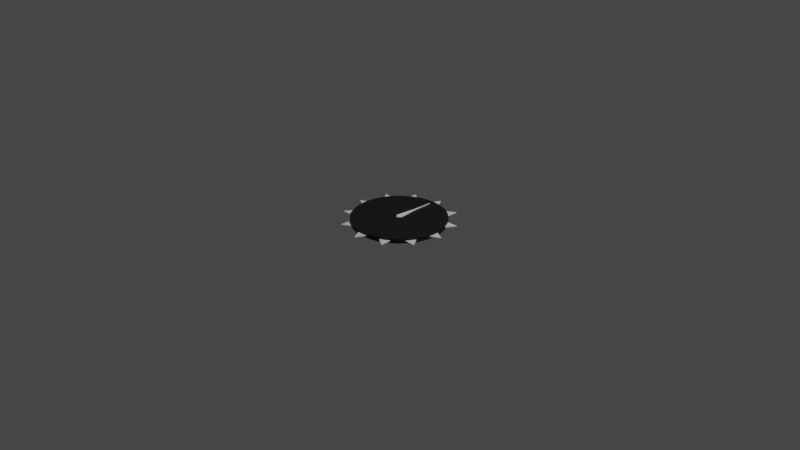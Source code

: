 # Source: clock.blend  (saved by Blender 2.80.75; exported with 4.5.12 LTS)
import bpy
from mathutils import Matrix  # noqa: F401  (used for matrix-valued properties, if any)

bpy.ops.wm.read_factory_settings(use_empty=True)
scene = bpy.context.scene
scene.name = 'Scene'

# ---- collections
col_collection = bpy.data.collections.new('Collection'); scene.collection.children.link(col_collection)

# ---- materials (node trees are filled in below, after node groups)
mat_back = bpy.data.materials.new('Back')
mat_back.use_transparent_shadow = False
mat_accent = bpy.data.materials.new('Accent')
mat_accent.use_transparent_shadow = False

# ---- material node trees
mat_back.use_nodes = True; mat_back.node_tree.nodes.clear()
_N = mat_back.node_tree.nodes; _L = mat_back.node_tree.links
n0 = _N.new('ShaderNodeOutputMaterial'); n0.name = 'Material Output'; n0.location = (300, 300)
n1 = _N.new('ShaderNodeBsdfPrincipled'); n1.name = 'Principled BSDF'; n1.location = (10, 300)
n1.distribution = 'GGX'
n1.subsurface_method = 'BURLEY'
n1.inputs[0].default_value = (0.005605, 0.005605, 0.005605, 1.0)
n1.inputs[3].default_value = 1.45
n1.inputs[27].default_value = (0.0, 0.0, 0.0, 1.0)
n1.inputs[28].default_value = 1.0
_L.new(n1.outputs[0], n0.inputs[0])
n0.is_active_output = True
mat_accent.use_nodes = True; mat_accent.node_tree.nodes.clear()
_N = mat_accent.node_tree.nodes; _L = mat_accent.node_tree.links
n0 = _N.new('ShaderNodeOutputMaterial'); n0.name = 'Material Output'; n0.location = (300, 300)
n1 = _N.new('ShaderNodeBsdfPrincipled'); n1.name = 'Principled BSDF'; n1.location = (10, 300)
n1.distribution = 'GGX'
n1.subsurface_method = 'BURLEY'
n1.inputs[3].default_value = 1.45
n1.inputs[27].default_value = (0.0, 0.0, 0.0, 1.0)
n1.inputs[28].default_value = 1.0
_L.new(n1.outputs[0], n0.inputs[0])
n0.is_active_output = True

# ---- world
world_world = bpy.data.worlds.new('World'); scene.world = world_world
world_world.use_nodes = True; world_world.node_tree.nodes.clear()
_N = world_world.node_tree.nodes; _L = world_world.node_tree.links
n0 = _N.new('ShaderNodeOutputWorld'); n0.name = 'World Output'; n0.location = (300, 300)
n1 = _N.new('ShaderNodeBackground'); n1.name = 'Background'; n1.location = (10, 300)
n1.inputs[0].default_value = (0.05088, 0.05088, 0.05088, 1.0)
_L.new(n1.outputs[0], n0.inputs[0])
n0.is_active_output = True
world_world.color = (0.05088, 0.05088, 0.05088)
world_world.use_sun_shadow = False
world_world.sun_shadow_jitter_overblur = 0.0

# ---- cameras
cam_camera = bpy.data.cameras.new('Camera')
cam_camera.clip_end = 100.0
cam_camera.ortho_scale = 7.314

# ---- lights
light_light = bpy.data.lights.new('Light', 'POINT')
light_light.transmission_factor = 0.0
light_light.energy = 1000.0
light_light.shadow_soft_size = 0.1
light_light.shadow_maximum_resolution = 0.006
light_light.use_absolute_resolution = True

# ---- meshes
me_cylinder = bpy.data.meshes.new('Cylinder')
me_cylinder.from_pydata([(0.0, 0.5, -0.025), (0.0, 0.5, 0.025), (0.09755, 0.4904, -0.025), (0.09755, 0.4904, 0.025), (0.1913, 0.4619, -0.025), (0.1913, 0.4619, 0.025), (0.2778, 0.4157, -0.025), (0.2778, 0.4157, 0.025), (0.3536, 0.3536, -0.025), (0.3536, 0.3536, 0.025), (0.4157, 0.2778, -0.025), (0.4157, 0.2778, 0.025), (0.4619, 0.1913, -0.025), (0.4619, 0.1913, 0.025), (0.4904, 0.09755, -0.025), (0.4904, 0.09755, 0.025), (0.5, 3.775e-08, -0.025), (0.5, 3.775e-08, 0.025), (0.4904, -0.09755, -0.025), (0.4904, -0.09755, 0.025), (0.4619, -0.1913, -0.025), (0.4619, -0.1913, 0.025), (0.4157, -0.2778, -0.025), (0.4157, -0.2778, 0.025), (0.3536, -0.3536, -0.025), (0.3536, -0.3536, 0.025), (0.2778, -0.4157, -0.025), (0.2778, -0.4157, 0.025), (0.1913, -0.4619, -0.025), (0.1913, -0.4619, 0.025), (0.09755, -0.4904, -0.025), (0.09755, -0.4904, 0.025), (-1.629e-07, -0.5, -0.025), (-1.629e-07, -0.5, 0.025), (-0.09755, -0.4904, -0.025), (-0.09755, -0.4904, 0.025), (-0.1913, -0.4619, -0.025), (-0.1913, -0.4619, 0.025), (-0.2778, -0.4157, -0.025), (-0.2778, -0.4157, 0.025), (-0.3536, -0.3536, -0.025), (-0.3536, -0.3536, 0.025), (-0.4157, -0.2778, -0.025), (-0.4157, -0.2778, 0.025), (-0.4619, -0.1913, -0.025), (-0.4619, -0.1913, 0.025), (-0.4904, -0.09754, -0.025), (-0.4904, -0.09754, 0.025), (-0.5, 4.828e-07, -0.025), (-0.5, 4.828e-07, 0.025), (-0.4904, 0.09755, -0.025), (-0.4904, 0.09755, 0.025), (-0.4619, 0.1913, -0.025), (-0.4619, 0.1913, 0.025), (-0.4157, 0.2778, -0.025), (-0.4157, 0.2778, 0.025), (-0.3536, 0.3536, -0.025), (-0.3536, 0.3536, 0.025), (-0.2778, 0.4157, -0.025), (-0.2778, 0.4157, 0.025), (-0.1913, 0.4619, -0.025), (-0.1913, 0.4619, 0.025), (-0.09754, 0.4904, -0.025), (-0.09754, 0.4904, 0.025)], [], [(0, 1, 3, 2), (2, 3, 5, 4), (4, 5, 7, 6), (6, 7, 9, 8), (8, 9, 11, 10), (10, 11, 13, 12), (12, 13, 15, 14), (14, 15, 17, 16), (16, 17, 19, 18), (18, 19, 21, 20), (20, 21, 23, 22), (22, 23, 25, 24), (24, 25, 27, 26), (26, 27, 29, 28), (28, 29, 31, 30), (30, 31, 33, 32), (32, 33, 35, 34), (34, 35, 37, 36), (36, 37, 39, 38), (38, 39, 41, 40), (40, 41, 43, 42), (42, 43, 45, 44), (44, 45, 47, 46), (46, 47, 49, 48), (48, 49, 51, 50), (50, 51, 53, 52), (52, 53, 55, 54), (54, 55, 57, 56), (56, 57, 59, 58), (58, 59, 61, 60), (3, 1, 63, 61, 59, 57, 55, 53, 51, 49, 47, 45, 43, 41, 39, 37, 35, 33, 31, 29, 27, 25, 23, 21, 19, 17, 15, 13, 11, 9, 7, 5), (60, 61, 63, 62), (62, 63, 1, 0), (0, 2, 4, 6, 8, 10, 12, 14, 16, 18, 20, 22, 24, 26, 28, 30, 32, 34, 36, 38, 40, 42, 44, 46, 48, 50, 52, 54, 56, 58, 60, 62)])
_uv = me_cylinder.uv_layers.new(name='UVMap')
_uv.uv.foreach_set('vector', [1.0, 0.5, 1.0, 1.0, 0.9688, 1.0, 0.9688, 0.5, 0.9688, 0.5, 0.9688, 1.0, 0.9375, 1.0, 0.9375, 0.5, 0.9375, 0.5, 0.9375, 1.0, 0.9062, 1.0, 0.9062, 0.5, 0.9062, 0.5, 0.9062, 1.0, 0.875, 1.0, 0.875, 0.5, 0.875, 0.5, 0.875, 1.0, 0.8438, 1.0, 0.8438, 0.5, 0.8438, 0.5, 0.8438, 1.0, 0.8125, 1.0, 0.8125, 0.5, 0.8125, 0.5, 0.8125, 1.0, 0.7812, 1.0, 0.7812, 0.5, 0.7812, 0.5, 0.7812, 1.0, 0.75, 1.0, 0.75, 0.5, 0.75, 0.5, 0.75, 1.0, 0.7188, 1.0, 0.7188, 0.5, 0.7188, 0.5, 0.7188, 1.0, 0.6875, 1.0, 0.6875, 0.5, 0.6875, 0.5, 0.6875, 1.0, 0.6562, 1.0, 0.6562, 0.5, 0.6562, 0.5, 0.6562, 1.0, 0.625, 1.0, 0.625, 0.5, 0.625, 0.5, 0.625, 1.0, 0.5938, 1.0, 0.5938, 0.5, 0.5938, 0.5, 0.5938, 1.0, 0.5625, 1.0, 0.5625, 0.5, 0.5625, 0.5, 0.5625, 1.0, 0.5312, 1.0, 0.5312, 0.5, 0.5312, 0.5, 0.5312, 1.0, 0.5, 1.0, 0.5, 0.5, 0.5, 0.5, 0.5, 1.0, 0.4688, 1.0, 0.4688, 0.5, 0.4688, 0.5, 0.4688, 1.0, 0.4375, 1.0, 0.4375, 0.5, 0.4375, 0.5, 0.4375, 1.0, 0.4062, 1.0, 0.4062, 0.5, 0.4062, 0.5, 0.4062, 1.0, 0.375, 1.0, 0.375, 0.5, 0.375, 0.5, 0.375, 1.0, 0.3438, 1.0, 0.3438, 0.5, 0.3438, 0.5, 0.3438, 1.0, 0.3125, 1.0, 0.3125, 0.5, 0.3125, 0.5, 0.3125, 1.0, 0.2812, 1.0, 0.2812, 0.5, 0.2812, 0.5, 0.2812, 1.0, 0.25, 1.0, 0.25, 0.5, 0.25, 0.5, 0.25, 1.0, 0.2188, 1.0, 0.2188, 0.5, 0.2188, 0.5, 0.2188, 1.0, 0.1875, 1.0, 0.1875, 0.5, 0.1875, 0.5, 0.1875, 1.0, 0.1562, 1.0, 0.1562, 0.5, 0.1562, 0.5, 0.1562, 1.0, 0.125, 1.0, 0.125, 0.5, 0.125, 0.5, 0.125, 1.0, 0.09375, 1.0, 0.09375, 0.5, 0.09375, 0.5, 0.09375, 1.0, 0.0625, 1.0, 0.0625, 0.5, 0.2968, 0.4854, 0.25, 0.49, 0.2032, 0.4854, 0.1582, 0.4717, 0.1167, 0.4496, 0.08029, 0.4197, 0.05045, 0.3833, 0.02827, 0.3418, 0.01461, 0.2968, 0.01, 0.25, 0.01461, 0.2032, 0.02827, 0.1582, 0.05045, 0.1167, 0.08029, 0.08029, 0.1167, 0.05045, 0.1582, 0.02827, 0.2032, 0.01461, 0.25, 0.01, 0.2968, 0.01461, 0.3418, 0.02827, 0.3833, 0.05045, 0.4197, 0.08029, 0.4496, 0.1167, 0.4717, 0.1582, 0.4854, 0.2032, 0.49, 0.25, 0.4854, 0.2968, 0.4717, 0.3418, 0.4496, 0.3833, 0.4197, 0.4197, 0.3833, 0.4496, 0.3418, 0.4717, 0.0625, 0.5, 0.0625, 1.0, 0.03125, 1.0, 0.03125, 0.5, 0.03125, 0.5, 0.03125, 1.0, 0.0, 1.0, 0.0, 0.5, 0.75, 0.49, 0.7968, 0.4854, 0.8418, 0.4717, 0.8833, 0.4496, 0.9197, 0.4197, 0.9496, 0.3833, 0.9717, 0.3418, 0.9854, 0.2968, 0.99, 0.25, 0.9854, 0.2032, 0.9717, 0.1582, 0.9496, 0.1167, 0.9197, 0.08029, 0.8833, 0.05045, 0.8418, 0.02827, 0.7968, 0.01461, 0.75, 0.01, 0.7032, 0.01461, 0.6582, 0.02827, 0.6167, 0.05045, 0.5803, 0.08029, 0.5504, 0.1167, 0.5283, 0.1582, 0.5146, 0.2032, 0.51, 0.25, 0.5146, 0.2968, 0.5283, 0.3418, 0.5504, 0.3833, 0.5803, 0.4197, 0.6167, 0.4496, 0.6582, 0.4717, 0.7032, 0.4854])
me_cylinder.materials.append(mat_back)
me_cylinder.use_remesh_preserve_volume = False
me_cylinder.use_remesh_preserve_attributes = False
me_cylinder.use_mirror_vertex_groups = False
me_cylinder.update()
me_cylinder_001 = bpy.data.meshes.new('Cylinder.001')
me_cylinder_001.from_pydata([(0.0, 0.6, -0.005), (0.0, 0.6, 0.005), (0.1069, 0.3991, -0.003443), (0.1069, 0.3991, 0.003443), (0.3, 0.5196, -0.005), (0.3, 0.5196, 0.005), (0.2922, 0.2922, -0.003443), (0.2922, 0.2922, 0.003443), (0.5196, 0.3, -0.005), (0.5196, 0.3, 0.005), (0.3991, 0.1069, -0.003443), (0.3991, 0.1069, 0.003443), (0.6, 4.53e-08, -0.005), (0.6, 4.53e-08, 0.005), (0.3991, -0.1069, -0.003443), (0.3991, -0.1069, 0.003443), (0.5196, -0.3, -0.005), (0.5196, -0.3, 0.005), (0.2922, -0.2922, -0.003443), (0.2922, -0.2922, 0.003443), (0.3, -0.5196, -0.005), (0.3, -0.5196, 0.005), (0.1069, -0.3991, -0.003443), (0.1069, -0.3991, 0.003443), (2.336e-07, -0.6, -0.005), (2.336e-07, -0.6, 0.005), (-0.1069, -0.3991, -0.003443), (-0.1069, -0.3991, 0.003443), (-0.3, -0.5196, -0.005), (-0.3, -0.5196, 0.005), (-0.2922, -0.2922, -0.003443), (-0.2922, -0.2922, 0.003443), (-0.5196, -0.3, -0.005), (-0.5196, -0.3, 0.005), (-0.3991, -0.1069, -0.003443), (-0.3991, -0.1069, 0.003443), (-0.6, -2.789e-07, -0.005), (-0.6, -2.789e-07, 0.005), (-0.3991, 0.1069, -0.003443), (-0.3991, 0.1069, 0.003443), (-0.5196, 0.3, -0.005), (-0.5196, 0.3, 0.005), (-0.2922, 0.2922, -0.003443), (-0.2922, 0.2922, 0.003443), (-0.3, 0.5196, -0.005), (-0.3, 0.5196, 0.005), (-0.1069, 0.3991, -0.003443), (-0.1069, 0.3991, 0.003443)], [], [(0, 1, 3, 2), (2, 3, 5, 4), (4, 5, 7, 6), (6, 7, 9, 8), (8, 9, 11, 10), (10, 11, 13, 12), (12, 13, 15, 14), (14, 15, 17, 16), (16, 17, 19, 18), (18, 19, 21, 20), (20, 21, 23, 22), (22, 23, 25, 24), (24, 25, 27, 26), (26, 27, 29, 28), (28, 29, 31, 30), (30, 31, 33, 32), (32, 33, 35, 34), (34, 35, 37, 36), (36, 37, 39, 38), (38, 39, 41, 40), (40, 41, 43, 42), (42, 43, 45, 44), (3, 1, 47, 45, 43, 41, 39, 37, 35, 33, 31, 29, 27, 25, 23, 21, 19, 17, 15, 13, 11, 9, 7, 5), (44, 45, 47, 46), (46, 47, 1, 0), (0, 2, 4, 6, 8, 10, 12, 14, 16, 18, 20, 22, 24, 26, 28, 30, 32, 34, 36, 38, 40, 42, 44, 46)])
_uv = me_cylinder_001.uv_layers.new(name='UVMap')
_uv.uv.foreach_set('vector', [1.0, 0.5, 1.0, 1.0, 0.9583, 1.0, 0.9583, 0.5, 0.9583, 0.5, 0.9583, 1.0, 0.9167, 1.0, 0.9167, 0.5, 0.9167, 0.5, 0.9167, 1.0, 0.875, 1.0, 0.875, 0.5, 0.875, 0.5, 0.875, 1.0, 0.8333, 1.0, 0.8333, 0.5, 0.8333, 0.5, 0.8333, 1.0, 0.7917, 1.0, 0.7917, 0.5, 0.7917, 0.5, 0.7917, 1.0, 0.75, 1.0, 0.75, 0.5, 0.75, 0.5, 0.75, 1.0, 0.7083, 1.0, 0.7083, 0.5, 0.7083, 0.5, 0.7083, 1.0, 0.6667, 1.0, 0.6667, 0.5, 0.6667, 0.5, 0.6667, 1.0, 0.625, 1.0, 0.625, 0.5, 0.625, 0.5, 0.625, 1.0, 0.5833, 1.0, 0.5833, 0.5, 0.5833, 0.5, 0.5833, 1.0, 0.5417, 1.0, 0.5417, 0.5, 0.5417, 0.5, 0.5417, 1.0, 0.5, 1.0, 0.5, 0.5, 0.5, 0.5, 0.5, 1.0, 0.4583, 1.0, 0.4583, 0.5, 0.4583, 0.5, 0.4583, 1.0, 0.4167, 1.0, 0.4167, 0.5, 0.4167, 0.5, 0.4167, 1.0, 0.375, 1.0, 0.375, 0.5, 0.375, 0.5, 0.375, 1.0, 0.3333, 1.0, 0.3333, 0.5, 0.3333, 0.5, 0.3333, 1.0, 0.2917, 1.0, 0.2917, 0.5, 0.2917, 0.5, 0.2917, 1.0, 0.25, 1.0, 0.25, 0.5, 0.25, 0.5, 0.25, 1.0, 0.2083, 1.0, 0.2083, 0.5, 0.2083, 0.5, 0.2083, 1.0, 0.1667, 1.0, 0.1667, 0.5, 0.1667, 0.5, 0.1667, 1.0, 0.125, 1.0, 0.125, 0.5, 0.125, 0.5, 0.125, 1.0, 0.08333, 1.0, 0.08333, 0.5, 0.3121, 0.4818, 0.25, 0.49, 0.1879, 0.4818, 0.13, 0.4578, 0.08029, 0.4197, 0.04215, 0.37, 0.01818, 0.3121, 0.01, 0.25, 0.01818, 0.1879, 0.04215, 0.13, 0.08029, 0.08029, 0.13, 0.04215, 0.1879, 0.01818, 0.25, 0.01, 0.3121, 0.01818, 0.37, 0.04215, 0.4197, 0.08029, 0.4578, 0.13, 0.4818, 0.1879, 0.49, 0.25, 0.4818, 0.3121, 0.4578, 0.37, 0.4197, 0.4197, 0.37, 0.4578, 0.08333, 0.5, 0.08333, 1.0, 0.04167, 1.0, 0.04167, 0.5, 0.04167, 0.5, 0.04167, 1.0, -1.863e-07, 1.0, -1.863e-07, 0.5, 0.75, 0.49, 0.8121, 0.4818, 0.87, 0.4578, 0.9197, 0.4197, 0.9578, 0.37, 0.9818, 0.3121, 0.99, 0.25, 0.9818, 0.1879, 0.9578, 0.13, 0.9197, 0.08029, 0.87, 0.04215, 0.8121, 0.01818, 0.75, 0.01, 0.6879, 0.01818, 0.63, 0.04215, 0.5803, 0.08029, 0.5422, 0.13, 0.5182, 0.1879, 0.51, 0.25, 0.5182, 0.3121, 0.5422, 0.37, 0.5803, 0.4197, 0.63, 0.4578, 0.6879, 0.4818])
me_cylinder_001.materials.append(mat_accent)
me_cylinder_001.use_remesh_preserve_volume = False
me_cylinder_001.use_remesh_preserve_attributes = False
me_cylinder_001.use_mirror_vertex_groups = False
me_cylinder_001.update()
me_cube_001 = bpy.data.meshes.new('Cube.001')
me_cube_001.from_pydata([(0.0, -0.03536, -0.002342), (0.0, -0.03536, 0.002342), (-0.03536, 0.0, -0.002342), (-0.03536, 0.0, 0.002342), (0.03536, 0.0, -0.002342), (0.03536, 0.0, 0.002342), (0.0, 0.3088, -0.002342), (0.0, 0.3088, 0.002342)], [], [(0, 1, 3, 2), (2, 3, 7, 6), (6, 7, 5, 4), (4, 5, 1, 0), (2, 6, 4, 0), (7, 3, 1, 5)])
_uv = me_cube_001.uv_layers.new(name='UVMap')
_uv.uv.foreach_set('vector', [0.375, 0.0, 0.625, 0.0, 0.625, 0.25, 0.375, 0.25, 0.375, 0.25, 0.625, 0.25, 0.625, 0.5, 0.375, 0.5, 0.375, 0.5, 0.625, 0.5, 0.625, 0.75, 0.375, 0.75, 0.375, 0.75, 0.625, 0.75, 0.625, 1.0, 0.375, 1.0, 0.125, 0.5, 0.375, 0.5, 0.375, 0.75, 0.125, 0.75, 0.625, 0.5, 0.875, 0.5, 0.875, 0.75, 0.625, 0.75])
me_cube_001.use_remesh_preserve_volume = False
me_cube_001.use_remesh_preserve_attributes = False
me_cube_001.use_mirror_vertex_groups = False
me_cube_001.update()
me_cube_002 = bpy.data.meshes.new('Cube.002')
me_cube_002.from_pydata([(0.0, -0.0127, -0.015), (0.0, -0.0127, 0.015), (-0.0127, 0.0, -0.015), (-0.0127, 0.0, 0.015), (0.0127, 0.0, -0.015), (0.0127, 0.0, 0.015), (0.0, 0.4368, -0.015), (0.0, 0.4368, 0.015)], [], [(0, 1, 3, 2), (2, 3, 7, 6), (6, 7, 5, 4), (4, 5, 1, 0), (2, 6, 4, 0), (7, 3, 1, 5)])
_uv = me_cube_002.uv_layers.new(name='UVMap')
_uv.uv.foreach_set('vector', [0.375, 0.0, 0.625, 0.0, 0.625, 0.25, 0.375, 0.25, 0.375, 0.25, 0.625, 0.25, 0.625, 0.5, 0.375, 0.5, 0.375, 0.5, 0.625, 0.5, 0.625, 0.75, 0.375, 0.75, 0.375, 0.75, 0.625, 0.75, 0.625, 1.0, 0.375, 1.0, 0.125, 0.5, 0.375, 0.5, 0.375, 0.75, 0.125, 0.75, 0.625, 0.5, 0.875, 0.5, 0.875, 0.75, 0.625, 0.75])
me_cube_002.use_remesh_preserve_volume = False
me_cube_002.use_remesh_preserve_attributes = False
me_cube_002.use_mirror_vertex_groups = False
me_cube_002.update()

# ---- objects
ob_light = bpy.data.objects.new('Light', light_light)
ob_camera = bpy.data.objects.new('Camera', cam_camera)
ob_clock = bpy.data.objects.new('Clock', me_cylinder)
ob_ticks = bpy.data.objects.new('Ticks', me_cylinder_001)
ob_bighand = bpy.data.objects.new('BigHand', me_cube_001)
ob_littlehand = bpy.data.objects.new('LittleHand', me_cube_002)

# ---- transforms, parenting, visibility, modifiers, constraints
ob_light.location = (4.076, 1.005, 5.904)
ob_light.rotation_euler = (0.6503, 0.05522, 1.866)
ob_light.lock_rotations_4d = False
ob_light.empty_display_type = 'ARROWS'
ob_light.color = (0.0, 0.0, 0.0, 0.0)
ob_light.lineart.crease_threshold = 0.0
ob_camera.location = (7.359, -6.926, 4.958)
ob_camera.rotation_euler = (1.109, 0.0, 0.8149)
ob_camera.lock_rotations_4d = False
ob_camera.empty_display_type = 'ARROWS'
ob_camera.color = (0.0, 0.0, 0.0, 0.0)
ob_camera.display_type = 'WIRE'
ob_camera.lineart.crease_threshold = 0.0
ob_clock.location = (0.0, 0.0, 0.0)
ob_clock.lineart.crease_threshold = 0.0
ob_ticks.parent = ob_clock
ob_ticks.location = (0.0, 0.0, 0.0)
ob_ticks.lineart.crease_threshold = 0.0
ob_bighand.parent = ob_clock
ob_bighand.location = (0.0, 0.0, 0.03)
ob_bighand.rotation_mode = 'QUATERNION'
ob_bighand.rotation_quaternion = (1.0, 0.0, 0.0, 0.0)
ob_bighand.lineart.crease_threshold = 0.0
ob_littlehand.parent = ob_clock
ob_littlehand.location = (0.0, 0.0, 0.03)
ob_littlehand.scale = (1.0, 1.0, -0.3508)
ob_littlehand.lineart.crease_threshold = 0.0

# ---- collection membership
col_collection.objects.link(ob_light)
col_collection.objects.link(ob_camera)
col_collection.objects.link(ob_clock)
col_collection.objects.link(ob_ticks)
col_collection.objects.link(ob_bighand)
col_collection.objects.link(ob_littlehand)

# ---- scene / render settings (as saved in the file)
scene.camera = ob_camera
scene.frame_start = 1; scene.frame_end = 1800; scene.frame_set(1)
scene.render.engine = 'BLENDER_EEVEE_NEXT'
scene.render.fps = 30
scene.cycles.use_denoising = False
scene.cycles.samples = 128
scene.cycles.sampling_pattern = 'TABULATED_SOBOL'
scene.cycles.use_adaptive_sampling = False
scene.cycles.use_light_tree = False
scene.view_settings.view_transform = 'Filmic'
bpy.context.view_layer.update()
